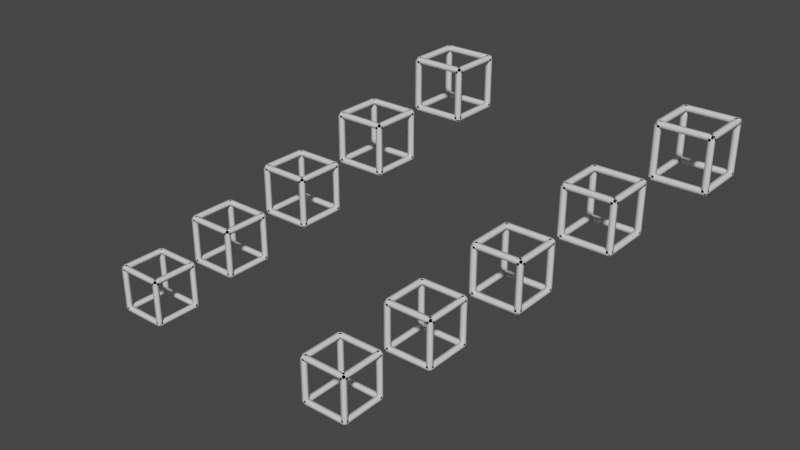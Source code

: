 # Source: duplicate_elements_mesh_edges.blend  (saved by Blender 5.2.7; exported with 4.5.12 LTS)
import bpy
from mathutils import Matrix  # noqa: F401  (used for matrix-valued properties, if any)

bpy.ops.wm.read_factory_settings(use_empty=True)
scene = bpy.context.scene
scene.name = 'Scene'

# ---- collections
col_collection = bpy.data.collections.new('Collection'); scene.collection.children.link(col_collection)

# ---- materials (node trees are filled in below, after node groups)
mat_material = bpy.data.materials.new('Material')
mat_material.alpha_threshold = 0.0
mat_material.use_backface_culling_lightprobe_volume = False
mat_material.use_transparent_shadow = False
mat_material.line_color = (0.0, 0.0, 0.0, 1.0)

# ---- node groups
ng_geometry_nodes = bpy.data.node_groups.new('Geometry Nodes', 'GeometryNodeTree')
_s = ng_geometry_nodes.interface.new_socket(name='Geometry', in_out='OUTPUT', socket_type='NodeSocketGeometry')
_s = ng_geometry_nodes.interface.new_socket(name='Geometry', in_out='INPUT', socket_type='NodeSocketGeometry')
ng_geometry_nodes.is_modifier = True
_N = ng_geometry_nodes.nodes; _L = ng_geometry_nodes.links
n0 = _N.new('GeometryNodeSetPosition'); n0.name = 'Set Position'; n0.location = (206, 123)
n1 = _N.new('GeometryNodeDuplicateElements'); n1.name = 'Duplicate Elements'; n1.location = (-126, 122)
n1.domain = 'EDGE'
n1.inputs[2].default_value = 5
n2 = _N.new('NodeGroupInput'); n2.name = 'Group Input'; n2.location = (-390, 83)
n3 = _N.new('GeometryNodeMeshToCurve'); n3.name = 'Mesh to Curve'; n3.location = (428, 127)
n4 = _N.new('NodeGroupOutput'); n4.name = 'Group Output'; n4.location = (869, 121)
n5 = _N.new('GeometryNodeCurveToMesh'); n5.name = 'Curve to Mesh'; n5.location = (649, 137)
n6 = _N.new('GeometryNodeCurvePrimitiveQuadrilateral'); n6.name = 'Quadrilateral'; n6.location = (475, -1)
n6.inputs[0].default_value = 0.09
n6.inputs[1].default_value = 0.09
n7 = _N.new('GeometryNodeInputNamedAttribute'); n7.name = 'Named Attribute'; n7.location = (624, 137)
n7.inputs[0].default_value = 'radius'
n8 = _N.new('GeometryNodeSwitch'); n8.name = 'Switch'; n8.location = (624, 137)
n8.input_type = 'FLOAT'
n8.inputs[1].default_value = 1.0
_L.new(n5.outputs[0], n4.inputs[0])
_L.new(n2.outputs[0], n1.inputs[0])
_L.new(n1.outputs[0], n0.inputs[0])
_L.new(n1.outputs[1], n0.inputs[3])
_L.new(n0.outputs[0], n3.inputs[0])
_L.new(n3.outputs[0], n5.inputs[0])
_L.new(n6.outputs[0], n5.inputs[1])
_L.new(n7.outputs[1], n8.inputs[0])
_L.new(n7.outputs[0], n8.inputs[2])
_L.new(n8.outputs[0], n5.inputs[2])
n4.is_active_output = True

# ---- material node trees
mat_material.use_nodes = True; mat_material.node_tree.nodes.clear()
_N = mat_material.node_tree.nodes; _L = mat_material.node_tree.links
n0 = _N.new('ShaderNodeOutputMaterial'); n0.name = 'Material Output'; n0.location = (300, 300)
n1 = _N.new('ShaderNodeBsdfPrincipled'); n1.name = 'Principled BSDF'; n1.location = (10, 300)
n1.distribution = 'GGX'
n1.subsurface_method = 'RANDOM_WALK_SKIN'
n1.inputs[2].default_value = 0.4
n1.inputs[3].default_value = 1.45
n1.inputs[27].default_value = (0.0, 0.0, 0.0, 1.0)
n1.inputs[28].default_value = 1.0
_L.new(n1.outputs[0], n0.inputs[0])
n0.is_active_output = True

# ---- world
world_world = bpy.data.worlds.new('World'); scene.world = world_world
world_world.use_nodes = True; world_world.node_tree.nodes.clear()
_N = world_world.node_tree.nodes; _L = world_world.node_tree.links
n0 = _N.new('ShaderNodeOutputWorld'); n0.name = 'World Output'; n0.location = (300, 300)
n1 = _N.new('ShaderNodeBackground'); n1.name = 'Background'; n1.location = (10, 300)
n1.inputs[0].default_value = (0.05088, 0.05088, 0.05088, 1.0)
_L.new(n1.outputs[0], n0.inputs[0])
n0.is_active_output = True
world_world.color = (0.05088, 0.05088, 0.05088)
world_world.use_sun_shadow = False
world_world.sun_shadow_jitter_overblur = 0.0

# ---- meshes
me_cube = bpy.data.meshes.new('Cube')
me_cube.from_pydata([(0.4521, 0.4521, 0.4521), (0.4521, 0.4521, -0.4521), (0.4521, -0.4521, 0.4521), (0.4521, -0.4521, -0.4521), (-0.4521, 0.4521, 0.4521), (-0.4521, 0.4521, -0.4521), (-0.4521, -0.4521, 0.4521), (-0.4521, -0.4521, -0.4521)], [], [(0, 4, 6, 2), (3, 2, 6, 7), (7, 6, 4, 5), (5, 1, 3, 7), (1, 0, 2, 3), (5, 4, 0, 1)])
_uv = me_cube.uv_layers.new(name='UVMap')
_uv.uv.foreach_set('vector', [0.625, 0.5, 0.875, 0.5, 0.875, 0.75, 0.625, 0.75, 0.375, 0.75, 0.625, 0.75, 0.625, 1.0, 0.375, 1.0, 0.375, 0.0, 0.625, 0.0, 0.625, 0.25, 0.375, 0.25, 0.125, 0.5, 0.375, 0.5, 0.375, 0.75, 0.125, 0.75, 0.375, 0.5, 0.625, 0.5, 0.625, 0.75, 0.375, 0.75, 0.375, 0.25, 0.625, 0.25, 0.625, 0.5, 0.375, 0.5])
me_cube.materials.append(mat_material)
me_cube.use_remesh_preserve_volume = False
me_cube.use_remesh_preserve_attributes = False
me_cube.use_mirror_vertex_groups = False
me_cube.update()
me_cube_002 = bpy.data.meshes.new('Cube.002')
me_cube_002.from_pydata([(-0.4971, 0.4521, -0.4971), (-0.4071, 0.4521, -0.4971), (-0.4071, 0.4521, -0.4071), (-0.4971, 0.4521, -0.4071), (-0.4971, -0.4521, -0.4971), (-0.4071, -0.4521, -0.4971), (-0.4071, -0.4521, -0.4071), (-0.4971, -0.4521, -0.4071), (0.5029, 1.452, 0.5029), (0.5929, 1.452, 0.5029), (0.5929, 1.452, 0.5929), (0.5029, 1.452, 0.5929), (0.5029, 0.5479, 0.5029), (0.5929, 0.5479, 0.5029), (0.5929, 0.5479, 0.5929), (0.5029, 0.5479, 0.5929), (1.503, 2.452, 1.503), (1.593, 2.452, 1.503), (1.593, 2.452, 1.593), (1.503, 2.452, 1.593), (1.503, 1.548, 1.503), (1.593, 1.548, 1.503), (1.593, 1.548, 1.593), (1.503, 1.548, 1.593), (2.503, 3.452, 2.503), (2.593, 3.452, 2.503), (2.593, 3.452, 2.593), (2.503, 3.452, 2.593), (2.503, 2.548, 2.503), (2.593, 2.548, 2.503), (2.593, 2.548, 2.593), (2.503, 2.548, 2.593), (3.503, 4.452, 3.503), (3.593, 4.452, 3.503), (3.593, 4.452, 3.593), (3.503, 4.452, 3.593), (3.503, 3.548, 3.503), (3.593, 3.548, 3.503), (3.593, 3.548, 3.593), (3.503, 3.548, 3.593), (0.4521, 0.4971, -0.4971), (0.4521, 0.4071, -0.4971), (0.4521, 0.4071, -0.4071), (0.4521, 0.4971, -0.4071), (-0.4521, 0.4971, -0.4971), (-0.4521, 0.4071, -0.4971), (-0.4521, 0.4071, -0.4071), (-0.4521, 0.4971, -0.4071), (1.452, 1.497, 0.5029), (1.452, 1.407, 0.5029), (1.452, 1.407, 0.5929), (1.452, 1.497, 0.5929), (0.5479, 1.497, 0.5029), (0.5479, 1.407, 0.5029), (0.5479, 1.407, 0.5929), (0.5479, 1.497, 0.5929), (2.452, 2.497, 1.503), (2.452, 2.407, 1.503), (2.452, 2.407, 1.593), (2.452, 2.497, 1.593), (1.548, 2.497, 1.503), (1.548, 2.407, 1.503), (1.548, 2.407, 1.593), (1.548, 2.497, 1.593), (3.452, 3.497, 2.503), (3.452, 3.407, 2.503), (3.452, 3.407, 2.593), (3.452, 3.497, 2.593), (2.548, 3.497, 2.503), (2.548, 3.407, 2.503), (2.548, 3.407, 2.593), (2.548, 3.497, 2.593), (4.452, 4.497, 3.503), (4.452, 4.407, 3.503), (4.452, 4.407, 3.593), (4.452, 4.497, 3.593), (3.548, 4.497, 3.503), (3.548, 4.407, 3.503), (3.548, 4.407, 3.593), (3.548, 4.497, 3.593), (0.4971, 0.4071, 0.4521), (0.4071, 0.4071, 0.4521), (0.4071, 0.4971, 0.4521), (0.4971, 0.4971, 0.4521), (0.4971, 0.4071, -0.4521), (0.4071, 0.4071, -0.4521), (0.4071, 0.4971, -0.4521), (0.4971, 0.4971, -0.4521), (1.497, 1.407, 1.452), (1.407, 1.407, 1.452), (1.407, 1.497, 1.452), (1.497, 1.497, 1.452), (1.497, 1.407, 0.5479), (1.407, 1.407, 0.5479), (1.407, 1.497, 0.5479), (1.497, 1.497, 0.5479), (2.497, 2.407, 2.452), (2.407, 2.407, 2.452), (2.407, 2.497, 2.452), (2.497, 2.497, 2.452), (2.497, 2.407, 1.548), (2.407, 2.407, 1.548), (2.407, 2.497, 1.548), (2.497, 2.497, 1.548), (3.497, 3.407, 3.452), (3.407, 3.407, 3.452), (3.407, 3.497, 3.452), (3.497, 3.497, 3.452), (3.497, 3.407, 2.548), (3.407, 3.407, 2.548), (3.407, 3.497, 2.548), (3.497, 3.497, 2.548), (4.497, 4.407, 4.452), (4.407, 4.407, 4.452), (4.407, 4.497, 4.452), (4.497, 4.497, 4.452), (4.497, 4.407, 3.548), (4.407, 4.407, 3.548), (4.407, 4.497, 3.548), (4.497, 4.497, 3.548), (-0.4071, -0.4071, -0.4521), (-0.4971, -0.4071, -0.4521), (-0.4971, -0.4971, -0.4521), (-0.4071, -0.4971, -0.4521), (-0.4071, -0.4071, 0.4521), (-0.4971, -0.4071, 0.4521), (-0.4971, -0.4971, 0.4521), (-0.4071, -0.4971, 0.4521), (0.5929, 0.5929, 0.5479), (0.5029, 0.5929, 0.5479), (0.5029, 0.5029, 0.5479), (0.5929, 0.5029, 0.5479), (0.5929, 0.5929, 1.452), (0.5029, 0.5929, 1.452), (0.5029, 0.5029, 1.452), (0.5929, 0.5029, 1.452), (1.593, 1.593, 1.548), (1.503, 1.593, 1.548), (1.503, 1.503, 1.548), (1.593, 1.503, 1.548), (1.593, 1.593, 2.452), (1.503, 1.593, 2.452), (1.503, 1.503, 2.452), (1.593, 1.503, 2.452), (2.593, 2.593, 2.548), (2.503, 2.593, 2.548), (2.503, 2.503, 2.548), (2.593, 2.503, 2.548), (2.593, 2.593, 3.452), (2.503, 2.593, 3.452), (2.503, 2.503, 3.452), (2.593, 2.503, 3.452), (3.593, 3.593, 3.548), (3.503, 3.593, 3.548), (3.503, 3.503, 3.548), (3.593, 3.503, 3.548), (3.593, 3.593, 4.452), (3.503, 3.593, 4.452), (3.503, 3.503, 4.452), (3.593, 3.503, 4.452), (0.4971, -0.4971, 0.4521), (0.4071, -0.4971, 0.4521), (0.4071, -0.4071, 0.4521), (0.4971, -0.4071, 0.4521), (0.4971, -0.4971, -0.4521), (0.4071, -0.4971, -0.4521), (0.4071, -0.4071, -0.4521), (0.4971, -0.4071, -0.4521), (1.497, 0.5029, 1.452), (1.407, 0.5029, 1.452), (1.407, 0.5929, 1.452), (1.497, 0.5929, 1.452), (1.497, 0.5029, 0.5479), (1.407, 0.5029, 0.5479), (1.407, 0.5929, 0.5479), (1.497, 0.5929, 0.5479), (2.497, 1.503, 2.452), (2.407, 1.503, 2.452), (2.407, 1.593, 2.452), (2.497, 1.593, 2.452), (2.497, 1.503, 1.548), (2.407, 1.503, 1.548), (2.407, 1.593, 1.548), (2.497, 1.593, 1.548), (3.497, 2.503, 3.452), (3.407, 2.503, 3.452), (3.407, 2.593, 3.452), (3.497, 2.593, 3.452), (3.497, 2.503, 2.548), (3.407, 2.503, 2.548), (3.407, 2.593, 2.548), (3.497, 2.593, 2.548), (4.497, 3.503, 4.452), (4.407, 3.503, 4.452), (4.407, 3.593, 4.452), (4.497, 3.593, 4.452), (4.497, 3.503, 3.548), (4.407, 3.503, 3.548), (4.407, 3.593, 3.548), (4.497, 3.593, 3.548), (-0.4071, 0.4071, 0.4521), (-0.4971, 0.4071, 0.4521), (-0.4971, 0.4971, 0.4521), (-0.4071, 0.4971, 0.4521), (-0.4071, 0.4071, -0.4521), (-0.4971, 0.4071, -0.4521), (-0.4971, 0.4971, -0.4521), (-0.4071, 0.4971, -0.4521), (0.5929, 1.407, 1.452), (0.5029, 1.407, 1.452), (0.5029, 1.497, 1.452), (0.5929, 1.497, 1.452), (0.5929, 1.407, 0.5479), (0.5029, 1.407, 0.5479), (0.5029, 1.497, 0.5479), (0.5929, 1.497, 0.5479), (1.593, 2.407, 2.452), (1.503, 2.407, 2.452), (1.503, 2.497, 2.452), (1.593, 2.497, 2.452), (1.593, 2.407, 1.548), (1.503, 2.407, 1.548), (1.503, 2.497, 1.548), (1.593, 2.497, 1.548), (2.593, 3.407, 3.452), (2.503, 3.407, 3.452), (2.503, 3.497, 3.452), (2.593, 3.497, 3.452), (2.593, 3.407, 2.548), (2.503, 3.407, 2.548), (2.503, 3.497, 2.548), (2.593, 3.497, 2.548), (3.593, 4.407, 4.452), (3.503, 4.407, 4.452), (3.503, 4.497, 4.452), (3.593, 4.497, 4.452), (3.593, 4.407, 3.548), (3.503, 4.407, 3.548), (3.503, 4.497, 3.548), (3.593, 4.497, 3.548), (0.4521, -0.4071, 0.4071), (0.4521, -0.4971, 0.4071), (0.4521, -0.4971, 0.4971), (0.4521, -0.4071, 0.4971), (-0.4521, -0.4071, 0.4071), (-0.4521, -0.4971, 0.4071), (-0.4521, -0.4971, 0.4971), (-0.4521, -0.4071, 0.4971), (1.452, 0.5929, 1.407), (1.452, 0.5029, 1.407), (1.452, 0.5029, 1.497), (1.452, 0.5929, 1.497), (0.5479, 0.5929, 1.407), (0.5479, 0.5029, 1.407), (0.5479, 0.5029, 1.497), (0.5479, 0.5929, 1.497), (2.452, 1.593, 2.407), (2.452, 1.503, 2.407), (2.452, 1.503, 2.497), (2.452, 1.593, 2.497), (1.548, 1.593, 2.407), (1.548, 1.503, 2.407), (1.548, 1.503, 2.497), (1.548, 1.593, 2.497), (3.452, 2.593, 3.407), (3.452, 2.503, 3.407), (3.452, 2.503, 3.497), (3.452, 2.593, 3.497), (2.548, 2.593, 3.407), (2.548, 2.503, 3.407), (2.548, 2.503, 3.497), (2.548, 2.593, 3.497), (4.452, 3.593, 4.407), (4.452, 3.503, 4.407), (4.452, 3.503, 4.497), (4.452, 3.593, 4.497), (3.548, 3.593, 4.407), (3.548, 3.503, 4.407), (3.548, 3.503, 4.497), (3.548, 3.593, 4.497), (0.4071, 0.4521, 0.4071), (0.4971, 0.4521, 0.4071), (0.4971, 0.4521, 0.4971), (0.4071, 0.4521, 0.4971), (0.4071, -0.4521, 0.4071), (0.4971, -0.4521, 0.4071), (0.4971, -0.4521, 0.4971), (0.4071, -0.4521, 0.4971), (1.407, 1.452, 1.407), (1.497, 1.452, 1.407), (1.497, 1.452, 1.497), (1.407, 1.452, 1.497), (1.407, 0.5479, 1.407), (1.497, 0.5479, 1.407), (1.497, 0.5479, 1.497), (1.407, 0.5479, 1.497), (2.407, 2.452, 2.407), (2.497, 2.452, 2.407), (2.497, 2.452, 2.497), (2.407, 2.452, 2.497), (2.407, 1.548, 2.407), (2.497, 1.548, 2.407), (2.497, 1.548, 2.497), (2.407, 1.548, 2.497), (3.407, 3.452, 3.407), (3.497, 3.452, 3.407), (3.497, 3.452, 3.497), (3.407, 3.452, 3.497), (3.407, 2.548, 3.407), (3.497, 2.548, 3.407), (3.497, 2.548, 3.497), (3.407, 2.548, 3.497), (4.407, 4.452, 4.407), (4.497, 4.452, 4.407), (4.497, 4.452, 4.497), (4.407, 4.452, 4.497), (4.407, 3.548, 4.407), (4.497, 3.548, 4.407), (4.497, 3.548, 4.497), (4.407, 3.548, 4.497), (-0.4521, -0.4971, -0.4971), (-0.4521, -0.4071, -0.4971), (-0.4521, -0.4071, -0.4071), (-0.4521, -0.4971, -0.4071), (0.4521, -0.4971, -0.4971), (0.4521, -0.4071, -0.4971), (0.4521, -0.4071, -0.4071), (0.4521, -0.4971, -0.4071), (0.5479, 0.5029, 0.5029), (0.5479, 0.5929, 0.5029), (0.5479, 0.5929, 0.5929), (0.5479, 0.5029, 0.5929), (1.452, 0.5029, 0.5029), (1.452, 0.5929, 0.5029), (1.452, 0.5929, 0.5929), (1.452, 0.5029, 0.5929), (1.548, 1.503, 1.503), (1.548, 1.593, 1.503), (1.548, 1.593, 1.593), (1.548, 1.503, 1.593), (2.452, 1.503, 1.503), (2.452, 1.593, 1.503), (2.452, 1.593, 1.593), (2.452, 1.503, 1.593), (2.548, 2.503, 2.503), (2.548, 2.593, 2.503), (2.548, 2.593, 2.593), (2.548, 2.503, 2.593), (3.452, 2.503, 2.503), (3.452, 2.593, 2.503), (3.452, 2.593, 2.593), (3.452, 2.503, 2.593), (3.548, 3.503, 3.503), (3.548, 3.593, 3.503), (3.548, 3.593, 3.593), (3.548, 3.503, 3.593), (4.452, 3.503, 3.503), (4.452, 3.593, 3.503), (4.452, 3.593, 3.593), (4.452, 3.503, 3.593), (-0.4071, -0.4521, 0.4071), (-0.4971, -0.4521, 0.4071), (-0.4971, -0.4521, 0.4971), (-0.4071, -0.4521, 0.4971), (-0.4071, 0.4521, 0.4071), (-0.4971, 0.4521, 0.4071), (-0.4971, 0.4521, 0.4971), (-0.4071, 0.4521, 0.4971), (0.5929, 0.5479, 1.407), (0.5029, 0.5479, 1.407), (0.5029, 0.5479, 1.497), (0.5929, 0.5479, 1.497), (0.5929, 1.452, 1.407), (0.5029, 1.452, 1.407), (0.5029, 1.452, 1.497), (0.5929, 1.452, 1.497), (1.593, 1.548, 2.407), (1.503, 1.548, 2.407), (1.503, 1.548, 2.497), (1.593, 1.548, 2.497), (1.593, 2.452, 2.407), (1.503, 2.452, 2.407), (1.503, 2.452, 2.497), (1.593, 2.452, 2.497), (2.593, 2.548, 3.407), (2.503, 2.548, 3.407), (2.503, 2.548, 3.497), (2.593, 2.548, 3.497), (2.593, 3.452, 3.407), (2.503, 3.452, 3.407), (2.503, 3.452, 3.497), (2.593, 3.452, 3.497), (3.593, 3.548, 4.407), (3.503, 3.548, 4.407), (3.503, 3.548, 4.497), (3.593, 3.548, 4.497), (3.593, 4.452, 4.407), (3.503, 4.452, 4.407), (3.503, 4.452, 4.497), (3.593, 4.452, 4.497), (-0.4521, 0.4071, 0.4071), (-0.4521, 0.4971, 0.4071), (-0.4521, 0.4971, 0.4971), (-0.4521, 0.4071, 0.4971), (0.4521, 0.4071, 0.4071), (0.4521, 0.4971, 0.4071), (0.4521, 0.4971, 0.4971), (0.4521, 0.4071, 0.4971), (0.5479, 1.407, 1.407), (0.5479, 1.497, 1.407), (0.5479, 1.497, 1.497), (0.5479, 1.407, 1.497), (1.452, 1.407, 1.407), (1.452, 1.497, 1.407), (1.452, 1.497, 1.497), (1.452, 1.407, 1.497), (1.548, 2.407, 2.407), (1.548, 2.497, 2.407), (1.548, 2.497, 2.497), (1.548, 2.407, 2.497), (2.452, 2.407, 2.407), (2.452, 2.497, 2.407), (2.452, 2.497, 2.497), (2.452, 2.407, 2.497), (2.548, 3.407, 3.407), (2.548, 3.497, 3.407), (2.548, 3.497, 3.497), (2.548, 3.407, 3.497), (3.452, 3.407, 3.407), (3.452, 3.497, 3.407), (3.452, 3.497, 3.497), (3.452, 3.407, 3.497), (3.548, 4.407, 4.407), (3.548, 4.497, 4.407), (3.548, 4.497, 4.497), (3.548, 4.407, 4.497), (4.452, 4.407, 4.407), (4.452, 4.497, 4.407), (4.452, 4.497, 4.497), (4.452, 4.407, 4.497), (0.4971, -0.4521, -0.4971), (0.4071, -0.4521, -0.4971), (0.4071, -0.4521, -0.4071), (0.4971, -0.4521, -0.4071), (0.4971, 0.4521, -0.4971), (0.4071, 0.4521, -0.4971), (0.4071, 0.4521, -0.4071), (0.4971, 0.4521, -0.4071), (1.497, 0.5479, 0.5029), (1.407, 0.5479, 0.5029), (1.407, 0.5479, 0.5929), (1.497, 0.5479, 0.5929), (1.497, 1.452, 0.5029), (1.407, 1.452, 0.5029), (1.407, 1.452, 0.5929), (1.497, 1.452, 0.5929), (2.497, 1.548, 1.503), (2.407, 1.548, 1.503), (2.407, 1.548, 1.593), (2.497, 1.548, 1.593), (2.497, 2.452, 1.503), (2.407, 2.452, 1.503), (2.407, 2.452, 1.593), (2.497, 2.452, 1.593), (3.497, 2.548, 2.503), (3.407, 2.548, 2.503), (3.407, 2.548, 2.593), (3.497, 2.548, 2.593), (3.497, 3.452, 2.503), (3.407, 3.452, 2.503), (3.407, 3.452, 2.593), (3.497, 3.452, 2.593), (4.497, 3.548, 3.503), (4.407, 3.548, 3.503), (4.407, 3.548, 3.593), (4.497, 3.548, 3.593), (4.497, 4.452, 3.503), (4.407, 4.452, 3.503), (4.407, 4.452, 3.593), (4.497, 4.452, 3.593)], [], [(0, 1, 5, 4), (1, 2, 6, 5), (2, 3, 7, 6), (3, 0, 4, 7), (8, 9, 13, 12), (9, 10, 14, 13), (10, 11, 15, 14), (11, 8, 12, 15), (16, 17, 21, 20), (17, 18, 22, 21), (18, 19, 23, 22), (19, 16, 20, 23), (24, 25, 29, 28), (25, 26, 30, 29), (26, 27, 31, 30), (27, 24, 28, 31), (32, 33, 37, 36), (33, 34, 38, 37), (34, 35, 39, 38), (35, 32, 36, 39), (40, 41, 45, 44), (41, 42, 46, 45), (42, 43, 47, 46), (43, 40, 44, 47), (48, 49, 53, 52), (49, 50, 54, 53), (50, 51, 55, 54), (51, 48, 52, 55), (56, 57, 61, 60), (57, 58, 62, 61), (58, 59, 63, 62), (59, 56, 60, 63), (64, 65, 69, 68), (65, 66, 70, 69), (66, 67, 71, 70), (67, 64, 68, 71), (72, 73, 77, 76), (73, 74, 78, 77), (74, 75, 79, 78), (75, 72, 76, 79), (80, 81, 85, 84), (81, 82, 86, 85), (82, 83, 87, 86), (83, 80, 84, 87), (88, 89, 93, 92), (89, 90, 94, 93), (90, 91, 95, 94), (91, 88, 92, 95), (96, 97, 101, 100), (97, 98, 102, 101), (98, 99, 103, 102), (99, 96, 100, 103), (104, 105, 109, 108), (105, 106, 110, 109), (106, 107, 111, 110), (107, 104, 108, 111), (112, 113, 117, 116), (113, 114, 118, 117), (114, 115, 119, 118), (115, 112, 116, 119), (120, 121, 125, 124), (121, 122, 126, 125), (122, 123, 127, 126), (123, 120, 124, 127), (128, 129, 133, 132), (129, 130, 134, 133), (130, 131, 135, 134), (131, 128, 132, 135), (136, 137, 141, 140), (137, 138, 142, 141), (138, 139, 143, 142), (139, 136, 140, 143), (144, 145, 149, 148), (145, 146, 150, 149), (146, 147, 151, 150), (147, 144, 148, 151), (152, 153, 157, 156), (153, 154, 158, 157), (154, 155, 159, 158), (155, 152, 156, 159), (160, 161, 165, 164), (161, 162, 166, 165), (162, 163, 167, 166), (163, 160, 164, 167), (168, 169, 173, 172), (169, 170, 174, 173), (170, 171, 175, 174), (171, 168, 172, 175), (176, 177, 181, 180), (177, 178, 182, 181), (178, 179, 183, 182), (179, 176, 180, 183), (184, 185, 189, 188), (185, 186, 190, 189), (186, 187, 191, 190), (187, 184, 188, 191), (192, 193, 197, 196), (193, 194, 198, 197), (194, 195, 199, 198), (195, 192, 196, 199), (200, 201, 205, 204), (201, 202, 206, 205), (202, 203, 207, 206), (203, 200, 204, 207), (208, 209, 213, 212), (209, 210, 214, 213), (210, 211, 215, 214), (211, 208, 212, 215), (216, 217, 221, 220), (217, 218, 222, 221), (218, 219, 223, 222), (219, 216, 220, 223), (224, 225, 229, 228), (225, 226, 230, 229), (226, 227, 231, 230), (227, 224, 228, 231), (232, 233, 237, 236), (233, 234, 238, 237), (234, 235, 239, 238), (235, 232, 236, 239), (240, 241, 245, 244), (241, 242, 246, 245), (242, 243, 247, 246), (243, 240, 244, 247), (248, 249, 253, 252), (249, 250, 254, 253), (250, 251, 255, 254), (251, 248, 252, 255), (256, 257, 261, 260), (257, 258, 262, 261), (258, 259, 263, 262), (259, 256, 260, 263), (264, 265, 269, 268), (265, 266, 270, 269), (266, 267, 271, 270), (267, 264, 268, 271), (272, 273, 277, 276), (273, 274, 278, 277), (274, 275, 279, 278), (275, 272, 276, 279), (280, 281, 285, 284), (281, 282, 286, 285), (282, 283, 287, 286), (283, 280, 284, 287), (288, 289, 293, 292), (289, 290, 294, 293), (290, 291, 295, 294), (291, 288, 292, 295), (296, 297, 301, 300), (297, 298, 302, 301), (298, 299, 303, 302), (299, 296, 300, 303), (304, 305, 309, 308), (305, 306, 310, 309), (306, 307, 311, 310), (307, 304, 308, 311), (312, 313, 317, 316), (313, 314, 318, 317), (314, 315, 319, 318), (315, 312, 316, 319), (320, 321, 325, 324), (321, 322, 326, 325), (322, 323, 327, 326), (323, 320, 324, 327), (328, 329, 333, 332), (329, 330, 334, 333), (330, 331, 335, 334), (331, 328, 332, 335), (336, 337, 341, 340), (337, 338, 342, 341), (338, 339, 343, 342), (339, 336, 340, 343), (344, 345, 349, 348), (345, 346, 350, 349), (346, 347, 351, 350), (347, 344, 348, 351), (352, 353, 357, 356), (353, 354, 358, 357), (354, 355, 359, 358), (355, 352, 356, 359), (360, 361, 365, 364), (361, 362, 366, 365), (362, 363, 367, 366), (363, 360, 364, 367), (368, 369, 373, 372), (369, 370, 374, 373), (370, 371, 375, 374), (371, 368, 372, 375), (376, 377, 381, 380), (377, 378, 382, 381), (378, 379, 383, 382), (379, 376, 380, 383), (384, 385, 389, 388), (385, 386, 390, 389), (386, 387, 391, 390), (387, 384, 388, 391), (392, 393, 397, 396), (393, 394, 398, 397), (394, 395, 399, 398), (395, 392, 396, 399), (400, 401, 405, 404), (401, 402, 406, 405), (402, 403, 407, 406), (403, 400, 404, 407), (408, 409, 413, 412), (409, 410, 414, 413), (410, 411, 415, 414), (411, 408, 412, 415), (416, 417, 421, 420), (417, 418, 422, 421), (418, 419, 423, 422), (419, 416, 420, 423), (424, 425, 429, 428), (425, 426, 430, 429), (426, 427, 431, 430), (427, 424, 428, 431), (432, 433, 437, 436), (433, 434, 438, 437), (434, 435, 439, 438), (435, 432, 436, 439), (440, 441, 445, 444), (441, 442, 446, 445), (442, 443, 447, 446), (443, 440, 444, 447), (448, 449, 453, 452), (449, 450, 454, 453), (450, 451, 455, 454), (451, 448, 452, 455), (456, 457, 461, 460), (457, 458, 462, 461), (458, 459, 463, 462), (459, 456, 460, 463), (464, 465, 469, 468), (465, 466, 470, 469), (466, 467, 471, 470), (467, 464, 468, 471), (472, 473, 477, 476), (473, 474, 478, 477), (474, 475, 479, 478), (475, 472, 476, 479)])
me_cube_002.polygons.foreach_set('use_smooth', [True] * 240)
me_cube_002.update()

# ---- objects
ob_test_object = bpy.data.objects.new('test_object', me_cube)
ob_expected_object = bpy.data.objects.new('expected_object', me_cube_002)

# ---- transforms, parenting, visibility, modifiers, constraints
ob_test_object.location = (-2.968, 0.0, 0.0)
ob_test_object.lock_rotations_4d = False
ob_test_object.empty_display_type = 'ARROWS'
ob_test_object.lineart.crease_threshold = 0.0
_m = ob_test_object.modifiers.new('GeometryNodes', 'NODES')
_m.node_group = ng_geometry_nodes
ob_expected_object.location = (1.817, 0.0, 0.0)
ob_expected_object.lock_rotations_4d = False
ob_expected_object.empty_display_type = 'ARROWS'
ob_expected_object.lineart.crease_threshold = 0.0

# ---- collection membership
col_collection.objects.link(ob_test_object)
col_collection.objects.link(ob_expected_object)

# ---- scene / render settings (as saved in the file)
scene.frame_start = 1; scene.frame_end = 250; scene.frame_set(1)
scene.render.engine = 'BLENDER_EEVEE_NEXT'
scene.render.bake_bias = 0.0
scene.render.bake_samples = 0
scene.cycles.sampling_pattern = 'TABULATED_SOBOL'
scene.cycles.use_light_tree = False
scene.view_settings.view_transform = 'Filmic'
bpy.context.view_layer.update()

# ---- added for rendering (the .blend has no active camera and no usable light): camera, sun
cam_auto = bpy.data.cameras.new('AutoCamera')
cam_auto.lens = 50.0
cam_auto.sensor_width = 36.0
cam_auto.clip_end = 1000.0
ob_auto_camera = bpy.data.objects.new('AutoCamera', cam_auto)
scene.collection.objects.link(ob_auto_camera)
ob_auto_camera.location = (12.5856, -11.3936, 10.9291)
ob_auto_camera.rotation_euler = (1.09748, -7.21219e-08, 0.694738)
scene.camera = ob_auto_camera
light_auto_sun = bpy.data.lights.new('AutoSun', 'SUN')
light_auto_sun.energy = 3.0
light_auto_sun.angle = 0.0523599
ob_auto_sun = bpy.data.objects.new('AutoSun', light_auto_sun)
scene.collection.objects.link(ob_auto_sun)
ob_auto_sun.rotation_euler = (0.872665, 0.174533, 0.523599)
bpy.context.view_layer.update()
